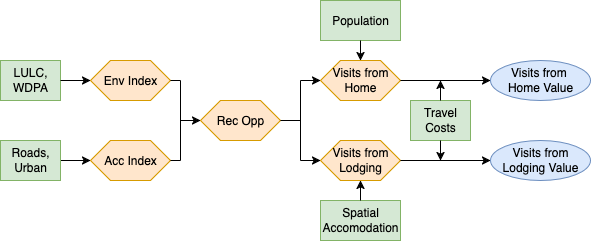

The diagram above was exported from draw.io. Its source (the exported page's mxGraphModel, read from the mxfile embedded in the PNG):
<mxGraphModel dx="969" dy="736" grid="1" gridSize="10" guides="1" tooltips="1" connect="1" arrows="1" fold="1" page="1" pageScale="1" pageWidth="827" pageHeight="1169" math="0" shadow="0">
  <root>
    <mxCell id="WIyWlLk6GJQsqaUBKTNV-0" />
    <mxCell id="WIyWlLk6GJQsqaUBKTNV-1" parent="WIyWlLk6GJQsqaUBKTNV-0" />
    <mxCell id="-Nd8tRDfX6ckFbnrTM6e-0" value="LULC, WDPA" style="rounded=0;whiteSpace=wrap;html=1;fillColor=#d5e8d4;strokeColor=#82b366;" parent="WIyWlLk6GJQsqaUBKTNV-1" vertex="1">
      <mxGeometry x="80" y="80" width="60" height="40" as="geometry" />
    </mxCell>
    <mxCell id="-Nd8tRDfX6ckFbnrTM6e-1" value="" style="endArrow=classic;html=1;rounded=0;exitX=1;exitY=0.5;exitDx=0;exitDy=0;entryX=0;entryY=0.5;entryDx=0;entryDy=0;" parent="WIyWlLk6GJQsqaUBKTNV-1" source="-Nd8tRDfX6ckFbnrTM6e-0" target="-Nd8tRDfX6ckFbnrTM6e-2" edge="1">
      <mxGeometry width="50" height="50" relative="1" as="geometry">
        <mxPoint x="410" y="210" as="sourcePoint" />
        <mxPoint x="110" y="160" as="targetPoint" />
      </mxGeometry>
    </mxCell>
    <mxCell id="-Nd8tRDfX6ckFbnrTM6e-2" value="Env Index" style="shape=hexagon;perimeter=hexagonPerimeter2;whiteSpace=wrap;html=1;fixedSize=1;fillColor=#ffe6cc;strokeColor=#d79b00;" parent="WIyWlLk6GJQsqaUBKTNV-1" vertex="1">
      <mxGeometry x="170" y="80" width="80" height="40" as="geometry" />
    </mxCell>
    <mxCell id="-Nd8tRDfX6ckFbnrTM6e-11" value="" style="edgeStyle=orthogonalEdgeStyle;rounded=0;orthogonalLoop=1;jettySize=auto;html=1;" parent="WIyWlLk6GJQsqaUBKTNV-1" source="-Nd8tRDfX6ckFbnrTM6e-3" target="-Nd8tRDfX6ckFbnrTM6e-5" edge="1">
      <mxGeometry relative="1" as="geometry" />
    </mxCell>
    <mxCell id="-Nd8tRDfX6ckFbnrTM6e-3" value="Roads, Urban" style="rounded=0;whiteSpace=wrap;html=1;fillColor=#d5e8d4;strokeColor=#82b366;" parent="WIyWlLk6GJQsqaUBKTNV-1" vertex="1">
      <mxGeometry x="80" y="160" width="60" height="40" as="geometry" />
    </mxCell>
    <mxCell id="-Nd8tRDfX6ckFbnrTM6e-5" value="Acc Index" style="shape=hexagon;perimeter=hexagonPerimeter2;whiteSpace=wrap;html=1;fixedSize=1;fillColor=#ffe6cc;strokeColor=#d79b00;" parent="WIyWlLk6GJQsqaUBKTNV-1" vertex="1">
      <mxGeometry x="170" y="160" width="80" height="40" as="geometry" />
    </mxCell>
    <mxCell id="-Nd8tRDfX6ckFbnrTM6e-12" value="" style="endArrow=none;html=1;rounded=0;" parent="WIyWlLk6GJQsqaUBKTNV-1" edge="1">
      <mxGeometry width="50" height="50" relative="1" as="geometry">
        <mxPoint x="250" y="100" as="sourcePoint" />
        <mxPoint x="260" y="100" as="targetPoint" />
      </mxGeometry>
    </mxCell>
    <mxCell id="-Nd8tRDfX6ckFbnrTM6e-13" value="" style="endArrow=none;html=1;rounded=0;exitX=1;exitY=0.5;exitDx=0;exitDy=0;" parent="WIyWlLk6GJQsqaUBKTNV-1" source="-Nd8tRDfX6ckFbnrTM6e-5" edge="1">
      <mxGeometry width="50" height="50" relative="1" as="geometry">
        <mxPoint x="290" y="160" as="sourcePoint" />
        <mxPoint x="260" y="180" as="targetPoint" />
      </mxGeometry>
    </mxCell>
    <mxCell id="-Nd8tRDfX6ckFbnrTM6e-14" value="" style="endArrow=none;html=1;rounded=0;" parent="WIyWlLk6GJQsqaUBKTNV-1" edge="1">
      <mxGeometry width="50" height="50" relative="1" as="geometry">
        <mxPoint x="260" y="180" as="sourcePoint" />
        <mxPoint x="260" y="100" as="targetPoint" />
      </mxGeometry>
    </mxCell>
    <mxCell id="-Nd8tRDfX6ckFbnrTM6e-15" value="" style="endArrow=classic;html=1;rounded=0;" parent="WIyWlLk6GJQsqaUBKTNV-1" edge="1">
      <mxGeometry width="50" height="50" relative="1" as="geometry">
        <mxPoint x="260" y="140" as="sourcePoint" />
        <mxPoint x="280" y="140" as="targetPoint" />
      </mxGeometry>
    </mxCell>
    <mxCell id="-Nd8tRDfX6ckFbnrTM6e-16" value="Rec Opp" style="shape=hexagon;perimeter=hexagonPerimeter2;whiteSpace=wrap;html=1;fixedSize=1;fillColor=#ffe6cc;strokeColor=#d79b00;" parent="WIyWlLk6GJQsqaUBKTNV-1" vertex="1">
      <mxGeometry x="280" y="120" width="80" height="40" as="geometry" />
    </mxCell>
    <mxCell id="-Nd8tRDfX6ckFbnrTM6e-17" value="" style="endArrow=none;html=1;rounded=0;exitX=1;exitY=0.5;exitDx=0;exitDy=0;" parent="WIyWlLk6GJQsqaUBKTNV-1" source="-Nd8tRDfX6ckFbnrTM6e-16" edge="1">
      <mxGeometry width="50" height="50" relative="1" as="geometry">
        <mxPoint x="400" y="230" as="sourcePoint" />
        <mxPoint x="380" y="140" as="targetPoint" />
      </mxGeometry>
    </mxCell>
    <mxCell id="-Nd8tRDfX6ckFbnrTM6e-18" value="" style="endArrow=none;html=1;rounded=0;" parent="WIyWlLk6GJQsqaUBKTNV-1" edge="1">
      <mxGeometry width="50" height="50" relative="1" as="geometry">
        <mxPoint x="380" y="180" as="sourcePoint" />
        <mxPoint x="380" y="100" as="targetPoint" />
      </mxGeometry>
    </mxCell>
    <mxCell id="-Nd8tRDfX6ckFbnrTM6e-19" value="" style="endArrow=classic;html=1;rounded=0;" parent="WIyWlLk6GJQsqaUBKTNV-1" edge="1">
      <mxGeometry width="50" height="50" relative="1" as="geometry">
        <mxPoint x="380" y="100" as="sourcePoint" />
        <mxPoint x="400" y="100" as="targetPoint" />
      </mxGeometry>
    </mxCell>
    <mxCell id="-Nd8tRDfX6ckFbnrTM6e-20" value="" style="endArrow=classic;html=1;rounded=0;" parent="WIyWlLk6GJQsqaUBKTNV-1" edge="1">
      <mxGeometry width="50" height="50" relative="1" as="geometry">
        <mxPoint x="380" y="180" as="sourcePoint" />
        <mxPoint x="400" y="180" as="targetPoint" />
      </mxGeometry>
    </mxCell>
    <mxCell id="-Nd8tRDfX6ckFbnrTM6e-21" value="Population" style="rounded=0;whiteSpace=wrap;html=1;fillColor=#d5e8d4;strokeColor=#82b366;" parent="WIyWlLk6GJQsqaUBKTNV-1" vertex="1">
      <mxGeometry x="400" y="20" width="80" height="40" as="geometry" />
    </mxCell>
    <mxCell id="-Nd8tRDfX6ckFbnrTM6e-22" value="Spatial Accomodation" style="rounded=0;whiteSpace=wrap;html=1;fillColor=#d5e8d4;strokeColor=#82b366;" parent="WIyWlLk6GJQsqaUBKTNV-1" vertex="1">
      <mxGeometry x="400" y="220" width="80" height="40" as="geometry" />
    </mxCell>
    <mxCell id="-Nd8tRDfX6ckFbnrTM6e-23" value="Visits from Home" style="shape=hexagon;perimeter=hexagonPerimeter2;whiteSpace=wrap;html=1;fixedSize=1;fillColor=#ffe6cc;strokeColor=#d79b00;" parent="WIyWlLk6GJQsqaUBKTNV-1" vertex="1">
      <mxGeometry x="400" y="80" width="80" height="40" as="geometry" />
    </mxCell>
    <mxCell id="-Nd8tRDfX6ckFbnrTM6e-24" value="Visits from Lodging" style="shape=hexagon;perimeter=hexagonPerimeter2;whiteSpace=wrap;html=1;fixedSize=1;fillColor=#ffe6cc;strokeColor=#d79b00;" parent="WIyWlLk6GJQsqaUBKTNV-1" vertex="1">
      <mxGeometry x="400" y="160" width="80" height="40" as="geometry" />
    </mxCell>
    <mxCell id="-Nd8tRDfX6ckFbnrTM6e-25" value="Travel Costs" style="rounded=0;whiteSpace=wrap;html=1;fillColor=#d5e8d4;strokeColor=#82b366;" parent="WIyWlLk6GJQsqaUBKTNV-1" vertex="1">
      <mxGeometry x="490" y="120" width="60" height="40" as="geometry" />
    </mxCell>
    <mxCell id="-Nd8tRDfX6ckFbnrTM6e-26" value="" style="endArrow=classic;html=1;rounded=0;exitX=0.5;exitY=0;exitDx=0;exitDy=0;entryX=0.5;entryY=1;entryDx=0;entryDy=0;" parent="WIyWlLk6GJQsqaUBKTNV-1" source="-Nd8tRDfX6ckFbnrTM6e-22" target="-Nd8tRDfX6ckFbnrTM6e-24" edge="1">
      <mxGeometry width="50" height="50" relative="1" as="geometry">
        <mxPoint x="350" y="190" as="sourcePoint" />
        <mxPoint x="400" y="140" as="targetPoint" />
      </mxGeometry>
    </mxCell>
    <mxCell id="-Nd8tRDfX6ckFbnrTM6e-27" value="" style="endArrow=classic;html=1;rounded=0;exitX=0.5;exitY=1;exitDx=0;exitDy=0;entryX=0.5;entryY=0;entryDx=0;entryDy=0;" parent="WIyWlLk6GJQsqaUBKTNV-1" source="-Nd8tRDfX6ckFbnrTM6e-21" target="-Nd8tRDfX6ckFbnrTM6e-23" edge="1">
      <mxGeometry width="50" height="50" relative="1" as="geometry">
        <mxPoint x="350" y="190" as="sourcePoint" />
        <mxPoint x="400" y="140" as="targetPoint" />
      </mxGeometry>
    </mxCell>
    <mxCell id="-Nd8tRDfX6ckFbnrTM6e-28" value="&lt;div&gt;Visits from&amp;nbsp;&lt;/div&gt;&lt;div&gt;Home Value&lt;/div&gt;" style="ellipse;whiteSpace=wrap;html=1;fillColor=#dae8fc;strokeColor=#6c8ebf;" parent="WIyWlLk6GJQsqaUBKTNV-1" vertex="1">
      <mxGeometry x="570" y="80" width="100" height="40" as="geometry" />
    </mxCell>
    <mxCell id="-Nd8tRDfX6ckFbnrTM6e-29" value="Visits from Lodging Value" style="ellipse;whiteSpace=wrap;html=1;fillColor=#dae8fc;strokeColor=#6c8ebf;" parent="WIyWlLk6GJQsqaUBKTNV-1" vertex="1">
      <mxGeometry x="570" y="160" width="100" height="40" as="geometry" />
    </mxCell>
    <mxCell id="-Nd8tRDfX6ckFbnrTM6e-30" value="" style="endArrow=classic;html=1;rounded=0;exitX=1;exitY=0.5;exitDx=0;exitDy=0;entryX=0;entryY=0.5;entryDx=0;entryDy=0;" parent="WIyWlLk6GJQsqaUBKTNV-1" source="-Nd8tRDfX6ckFbnrTM6e-24" target="-Nd8tRDfX6ckFbnrTM6e-29" edge="1">
      <mxGeometry width="50" height="50" relative="1" as="geometry">
        <mxPoint x="350" y="190" as="sourcePoint" />
        <mxPoint x="400" y="140" as="targetPoint" />
      </mxGeometry>
    </mxCell>
    <mxCell id="-Nd8tRDfX6ckFbnrTM6e-31" value="" style="endArrow=classic;html=1;rounded=0;exitX=1;exitY=0.5;exitDx=0;exitDy=0;entryX=0;entryY=0.5;entryDx=0;entryDy=0;" parent="WIyWlLk6GJQsqaUBKTNV-1" source="-Nd8tRDfX6ckFbnrTM6e-23" target="-Nd8tRDfX6ckFbnrTM6e-28" edge="1">
      <mxGeometry width="50" height="50" relative="1" as="geometry">
        <mxPoint x="350" y="190" as="sourcePoint" />
        <mxPoint x="400" y="140" as="targetPoint" />
      </mxGeometry>
    </mxCell>
    <mxCell id="-Nd8tRDfX6ckFbnrTM6e-32" value="" style="endArrow=classic;html=1;rounded=0;exitX=0.5;exitY=0;exitDx=0;exitDy=0;" parent="WIyWlLk6GJQsqaUBKTNV-1" source="-Nd8tRDfX6ckFbnrTM6e-25" edge="1">
      <mxGeometry width="50" height="50" relative="1" as="geometry">
        <mxPoint x="350" y="190" as="sourcePoint" />
        <mxPoint x="520" y="100" as="targetPoint" />
      </mxGeometry>
    </mxCell>
    <mxCell id="-Nd8tRDfX6ckFbnrTM6e-33" value="" style="endArrow=classic;html=1;rounded=0;exitX=0.5;exitY=1;exitDx=0;exitDy=0;" parent="WIyWlLk6GJQsqaUBKTNV-1" source="-Nd8tRDfX6ckFbnrTM6e-25" edge="1">
      <mxGeometry width="50" height="50" relative="1" as="geometry">
        <mxPoint x="350" y="190" as="sourcePoint" />
        <mxPoint x="520" y="180" as="targetPoint" />
      </mxGeometry>
    </mxCell>
  </root>
</mxGraphModel>